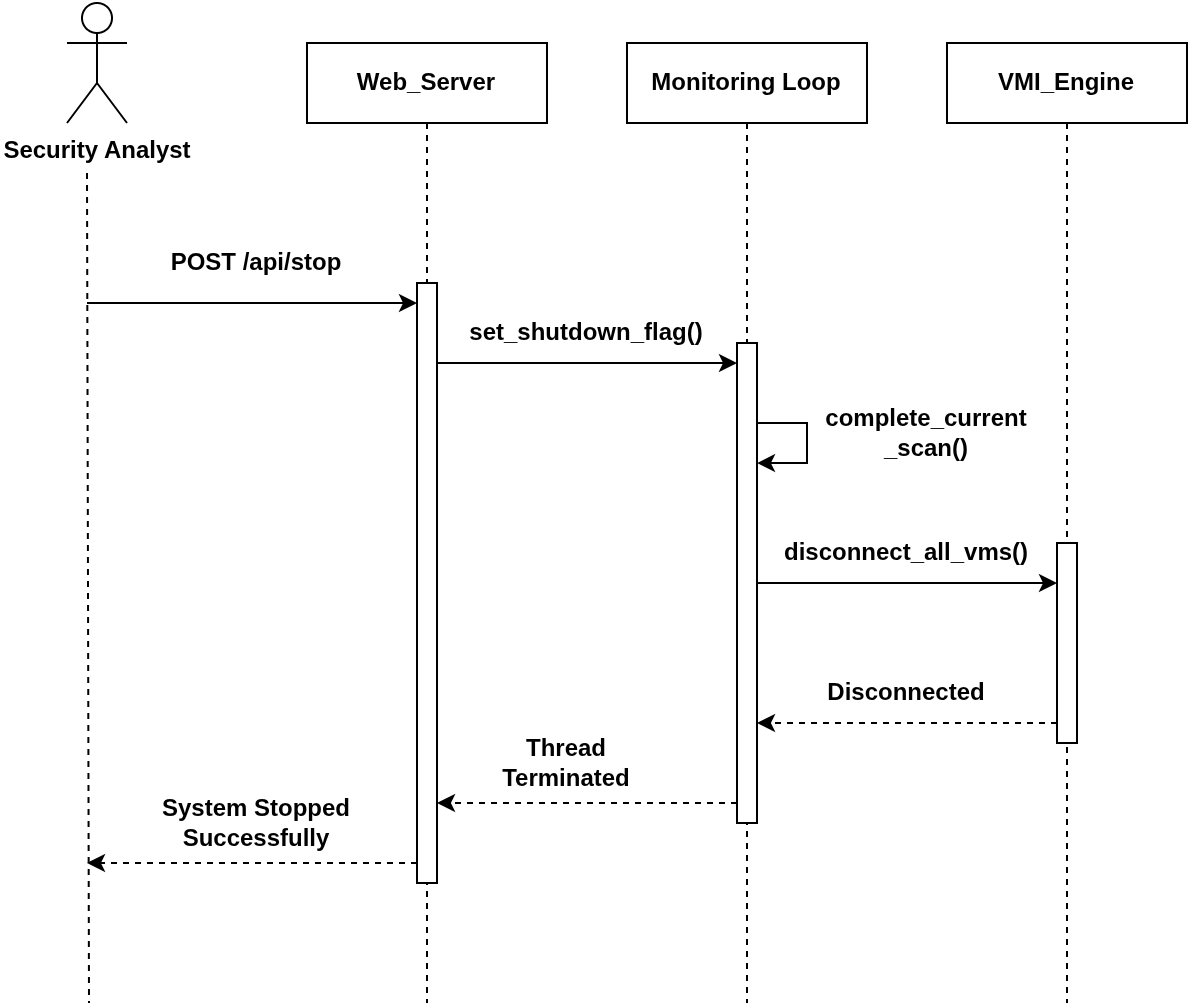

The diagram above was exported from draw.io. Its source (the exported page's mxGraphModel, read from the mxfile embedded in the PNG):
<mxGraphModel dx="1046" dy="581" grid="1" gridSize="10" guides="1" tooltips="1" connect="1" arrows="1" fold="1" page="1" pageScale="1" pageWidth="827" pageHeight="1169" math="0" shadow="0">
  <root>
    <mxCell id="0" />
    <mxCell id="1" parent="0" />
    <mxCell id="1j0KU6xpX2uP1Z6-lgsU-4" parent="1" style="shape=umlLifeline;perimeter=lifelinePerimeter;whiteSpace=wrap;html=1;container=1;dropTarget=0;collapsible=0;recursiveResize=0;outlineConnect=0;portConstraint=eastwest;newEdgeStyle={&quot;edgeStyle&quot;:&quot;elbowEdgeStyle&quot;,&quot;elbow&quot;:&quot;vertical&quot;,&quot;curved&quot;:0,&quot;rounded&quot;:0};" value="&lt;b&gt;Web_Server&lt;/b&gt;" vertex="1">
      <mxGeometry height="480" width="120" x="320" y="240" as="geometry" />
    </mxCell>
    <mxCell id="1j0KU6xpX2uP1Z6-lgsU-11" parent="1j0KU6xpX2uP1Z6-lgsU-4" style="html=1;points=[[0,0,0,0,5],[0,1,0,0,-5],[1,0,0,0,5],[1,1,0,0,-5]];perimeter=orthogonalPerimeter;outlineConnect=0;targetShapes=umlLifeline;portConstraint=eastwest;newEdgeStyle={&quot;curved&quot;:0,&quot;rounded&quot;:0};" value="" vertex="1">
      <mxGeometry height="300" width="10" x="55" y="120" as="geometry" />
    </mxCell>
    <mxCell id="1j0KU6xpX2uP1Z6-lgsU-5" parent="1" style="shape=umlLifeline;perimeter=lifelinePerimeter;whiteSpace=wrap;html=1;container=1;dropTarget=0;collapsible=0;recursiveResize=0;outlineConnect=0;portConstraint=eastwest;newEdgeStyle={&quot;edgeStyle&quot;:&quot;elbowEdgeStyle&quot;,&quot;elbow&quot;:&quot;vertical&quot;,&quot;curved&quot;:0,&quot;rounded&quot;:0};" value="&lt;b&gt;Monitoring Loop&lt;/b&gt;" vertex="1">
      <mxGeometry height="480" width="120" x="480" y="240" as="geometry" />
    </mxCell>
    <mxCell id="1j0KU6xpX2uP1Z6-lgsU-19" edge="1" parent="1j0KU6xpX2uP1Z6-lgsU-5" source="1j0KU6xpX2uP1Z6-lgsU-16" style="edgeStyle=orthogonalEdgeStyle;rounded=0;orthogonalLoop=1;jettySize=auto;html=1;curved=0;" target="1j0KU6xpX2uP1Z6-lgsU-16">
      <mxGeometry relative="1" as="geometry">
        <Array as="points">
          <mxPoint x="90" y="190" />
          <mxPoint x="90" y="210" />
        </Array>
        <mxPoint x="90" y="-60" as="sourcePoint" />
        <mxPoint x="70" y="220" as="targetPoint" />
      </mxGeometry>
    </mxCell>
    <mxCell id="1j0KU6xpX2uP1Z6-lgsU-16" parent="1j0KU6xpX2uP1Z6-lgsU-5" style="html=1;points=[[0,0,0,0,5],[0,1,0,0,-5],[1,0,0,0,5],[1,1,0,0,-5]];perimeter=orthogonalPerimeter;outlineConnect=0;targetShapes=umlLifeline;portConstraint=eastwest;newEdgeStyle={&quot;curved&quot;:0,&quot;rounded&quot;:0};" value="" vertex="1">
      <mxGeometry height="240" width="10" x="55" y="150" as="geometry" />
    </mxCell>
    <mxCell id="1j0KU6xpX2uP1Z6-lgsU-6" parent="1" style="shape=umlLifeline;perimeter=lifelinePerimeter;whiteSpace=wrap;html=1;container=1;dropTarget=0;collapsible=0;recursiveResize=0;outlineConnect=0;portConstraint=eastwest;newEdgeStyle={&quot;edgeStyle&quot;:&quot;elbowEdgeStyle&quot;,&quot;elbow&quot;:&quot;vertical&quot;,&quot;curved&quot;:0,&quot;rounded&quot;:0};" value="&lt;b&gt;VMI_Engine&lt;/b&gt;" vertex="1">
      <mxGeometry height="480" width="120" x="640" y="240" as="geometry" />
    </mxCell>
    <mxCell id="1j0KU6xpX2uP1Z6-lgsU-22" parent="1j0KU6xpX2uP1Z6-lgsU-6" style="html=1;points=[[0,0,0,0,5],[0,1,0,0,-5],[1,0,0,0,5],[1,1,0,0,-5]];perimeter=orthogonalPerimeter;outlineConnect=0;targetShapes=umlLifeline;portConstraint=eastwest;newEdgeStyle={&quot;curved&quot;:0,&quot;rounded&quot;:0};" value="" vertex="1">
      <mxGeometry height="100" width="10" x="55" y="250" as="geometry" />
    </mxCell>
    <mxCell id="1j0KU6xpX2uP1Z6-lgsU-7" parent="1" style="shape=umlActor;verticalLabelPosition=bottom;verticalAlign=top;html=1;outlineConnect=0;" value="&lt;b&gt;Security Analyst&lt;/b&gt;" vertex="1">
      <mxGeometry height="60" width="30" x="200" y="220" as="geometry" />
    </mxCell>
    <mxCell id="1j0KU6xpX2uP1Z6-lgsU-14" edge="1" parent="1" style="endArrow=classic;html=1;rounded=0;" target="1j0KU6xpX2uP1Z6-lgsU-11" value="">
      <mxGeometry height="50" relative="1" width="50" as="geometry">
        <mxPoint x="210" y="370" as="sourcePoint" />
        <mxPoint x="350" y="370" as="targetPoint" />
      </mxGeometry>
    </mxCell>
    <mxCell id="1j0KU6xpX2uP1Z6-lgsU-15" parent="1" style="text;html=1;whiteSpace=wrap;strokeColor=none;fillColor=none;align=center;verticalAlign=middle;rounded=0;" value="&lt;b&gt;POST /api/stop&lt;/b&gt;" vertex="1">
      <mxGeometry height="40" width="90" x="250" y="330" as="geometry" />
    </mxCell>
    <mxCell id="1j0KU6xpX2uP1Z6-lgsU-17" edge="1" parent="1" source="1j0KU6xpX2uP1Z6-lgsU-11" style="endArrow=classic;html=1;rounded=0;" value="">
      <mxGeometry height="50" relative="1" width="50" as="geometry">
        <mxPoint x="390" y="400" as="sourcePoint" />
        <mxPoint x="535" y="400" as="targetPoint" />
      </mxGeometry>
    </mxCell>
    <mxCell id="1j0KU6xpX2uP1Z6-lgsU-18" parent="1" style="text;html=1;whiteSpace=wrap;strokeColor=none;fillColor=none;align=center;verticalAlign=middle;rounded=0;" value="&lt;b&gt;set_shutdown_flag()&lt;/b&gt;" vertex="1">
      <mxGeometry height="30" width="120" x="400" y="370" as="geometry" />
    </mxCell>
    <mxCell id="1j0KU6xpX2uP1Z6-lgsU-21" parent="1" style="text;html=1;whiteSpace=wrap;strokeColor=none;fillColor=none;align=center;verticalAlign=middle;rounded=0;" value="&lt;b&gt;complete_current _scan()&lt;/b&gt;" vertex="1">
      <mxGeometry height="50" width="140" x="560" y="410" as="geometry" />
    </mxCell>
    <mxCell id="1j0KU6xpX2uP1Z6-lgsU-23" edge="1" parent="1" style="endArrow=classic;html=1;rounded=0;" value="">
      <mxGeometry height="50" relative="1" width="50" as="geometry">
        <mxPoint x="545" y="510" as="sourcePoint" />
        <mxPoint x="695" y="510" as="targetPoint" />
      </mxGeometry>
    </mxCell>
    <mxCell id="1j0KU6xpX2uP1Z6-lgsU-24" parent="1" style="text;html=1;whiteSpace=wrap;strokeColor=none;fillColor=none;align=center;verticalAlign=middle;rounded=0;" value="&lt;b&gt;disconnect_all_vms()&lt;/b&gt;" vertex="1">
      <mxGeometry height="30" width="120" x="560" y="480" as="geometry" />
    </mxCell>
    <mxCell id="1j0KU6xpX2uP1Z6-lgsU-26" edge="1" parent="1" style="html=1;labelBackgroundColor=#ffffff;startArrow=none;startFill=0;startSize=6;endArrow=classic;endFill=1;endSize=6;jettySize=auto;orthogonalLoop=1;strokeWidth=1;dashed=1;fontSize=14;rounded=0;" value="">
      <mxGeometry height="60" relative="1" width="60" as="geometry">
        <mxPoint x="695" y="580" as="sourcePoint" />
        <mxPoint x="545" y="580" as="targetPoint" />
      </mxGeometry>
    </mxCell>
    <mxCell id="1j0KU6xpX2uP1Z6-lgsU-27" parent="1" style="text;html=1;whiteSpace=wrap;strokeColor=none;fillColor=none;align=center;verticalAlign=middle;rounded=0;" value="&lt;b&gt;Disconnected&lt;/b&gt;" vertex="1">
      <mxGeometry height="30" width="80" x="580" y="550" as="geometry" />
    </mxCell>
    <mxCell id="1j0KU6xpX2uP1Z6-lgsU-28" edge="1" parent="1" style="html=1;labelBackgroundColor=#ffffff;startArrow=none;startFill=0;startSize=6;endArrow=classic;endFill=1;endSize=6;jettySize=auto;orthogonalLoop=1;strokeWidth=1;dashed=1;fontSize=14;rounded=0;" value="">
      <mxGeometry height="60" relative="1" width="60" as="geometry">
        <mxPoint x="535" y="620" as="sourcePoint" />
        <mxPoint x="385" y="620" as="targetPoint" />
      </mxGeometry>
    </mxCell>
    <mxCell id="1j0KU6xpX2uP1Z6-lgsU-29" parent="1" style="text;html=1;whiteSpace=wrap;strokeColor=none;fillColor=none;align=center;verticalAlign=middle;rounded=0;" value="&lt;b&gt;Thread Terminated&lt;/b&gt;" vertex="1">
      <mxGeometry height="30" width="100" x="400" y="585" as="geometry" />
    </mxCell>
    <mxCell id="1j0KU6xpX2uP1Z6-lgsU-30" edge="1" parent="1" source="1j0KU6xpX2uP1Z6-lgsU-11" style="html=1;labelBackgroundColor=#ffffff;startArrow=none;startFill=0;startSize=6;endArrow=classic;endFill=1;endSize=6;jettySize=auto;orthogonalLoop=1;strokeWidth=1;dashed=1;fontSize=14;rounded=0;" value="">
      <mxGeometry height="60" relative="1" width="60" as="geometry">
        <mxPoint x="370" y="650" as="sourcePoint" />
        <mxPoint x="210" y="650" as="targetPoint" />
      </mxGeometry>
    </mxCell>
    <mxCell id="1j0KU6xpX2uP1Z6-lgsU-31" parent="1" style="text;html=1;whiteSpace=wrap;strokeColor=none;fillColor=none;align=center;verticalAlign=middle;rounded=0;" value="&lt;b&gt;System Stopped Successfully&lt;/b&gt;" vertex="1">
      <mxGeometry height="30" width="100" x="245" y="615" as="geometry" />
    </mxCell>
    <mxCell id="1j0KU6xpX2uP1Z6-lgsU-32" edge="1" parent="1" style="edgeStyle=none;html=1;dashed=1;endArrow=none;align=center;verticalAlign=bottom;exitX=0.5;exitY=1;rounded=0;" value="">
      <mxGeometry relative="1" x="1" as="geometry">
        <mxPoint x="210" y="305" as="sourcePoint" />
        <mxPoint x="211" y="720" as="targetPoint" />
      </mxGeometry>
    </mxCell>
  </root>
</mxGraphModel>